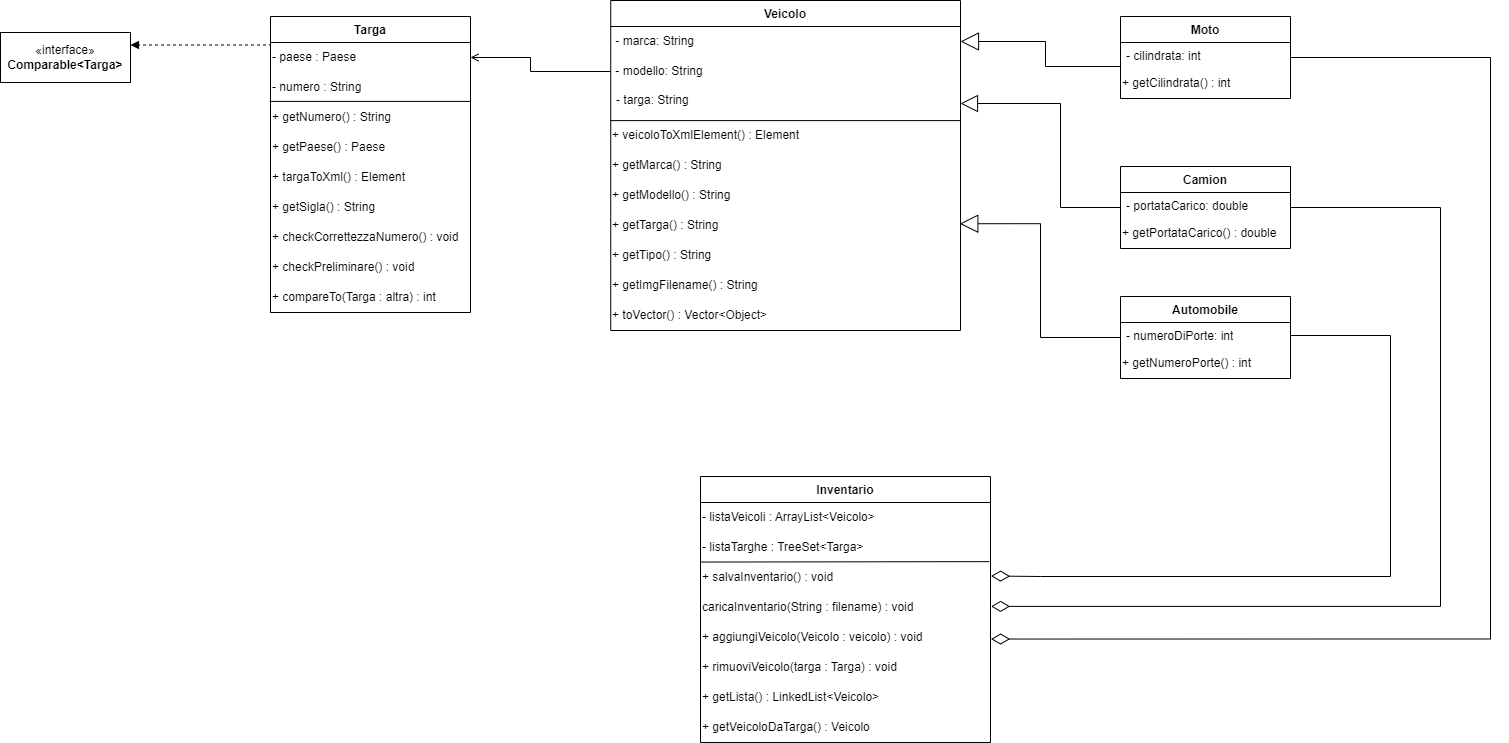

The diagram above was exported from draw.io. Its source (the exported page's mxGraphModel, read from the mxfile embedded in the PNG):
<mxGraphModel dx="3072" dy="820" grid="1" gridSize="10" guides="1" tooltips="1" connect="1" arrows="1" fold="1" page="1" pageScale="1" pageWidth="827" pageHeight="1169" background="#ffffff" math="0" shadow="0">
  <root>
    <mxCell id="0" />
    <mxCell id="1" parent="0" />
    <mxCell id="o19TN9VWnDuEwEoR0PHX-1" value="Veicolo" style="swimlane;fontStyle=1;align=center;verticalAlign=top;childLayout=stackLayout;horizontal=1;startSize=26;horizontalStack=0;resizeParent=1;resizeParentMax=0;resizeLast=0;collapsible=1;marginBottom=0;whiteSpace=wrap;html=1;" parent="1" vertex="1">
      <mxGeometry x="-469.76" y="44" width="349.76" height="330" as="geometry">
        <mxRectangle x="-119.75999999999999" y="44" width="80" height="30" as="alternateBounds" />
      </mxGeometry>
    </mxCell>
    <mxCell id="o19TN9VWnDuEwEoR0PHX-5" value="&amp;nbsp;- marca: String" style="text;html=1;align=left;verticalAlign=middle;resizable=0;points=[];autosize=1;strokeColor=none;fillColor=none;" parent="o19TN9VWnDuEwEoR0PHX-1" vertex="1">
      <mxGeometry y="26" width="349.76" height="30" as="geometry" />
    </mxCell>
    <mxCell id="o19TN9VWnDuEwEoR0PHX-6" value="&amp;nbsp;- modello: String" style="text;html=1;align=left;verticalAlign=middle;resizable=0;points=[];autosize=1;strokeColor=none;fillColor=none;" parent="o19TN9VWnDuEwEoR0PHX-1" vertex="1">
      <mxGeometry y="56" width="349.76" height="30" as="geometry" />
    </mxCell>
    <mxCell id="o19TN9VWnDuEwEoR0PHX-2" value="- targa: String" style="text;strokeColor=none;fillColor=none;align=left;verticalAlign=top;spacingLeft=4;spacingRight=4;overflow=hidden;rotatable=0;points=[[0,0.5],[1,0.5]];portConstraint=eastwest;whiteSpace=wrap;html=1;" parent="o19TN9VWnDuEwEoR0PHX-1" vertex="1">
      <mxGeometry y="86" width="349.76" height="34" as="geometry" />
    </mxCell>
    <mxCell id="IU3TJgWWl2ZIAjCAOZcy-1" value="+ veicoloToXmlElement() : Element" style="text;html=1;align=left;verticalAlign=middle;resizable=0;points=[];autosize=1;strokeColor=none;fillColor=none;" parent="o19TN9VWnDuEwEoR0PHX-1" vertex="1">
      <mxGeometry y="120" width="349.76" height="30" as="geometry" />
    </mxCell>
    <mxCell id="IU3TJgWWl2ZIAjCAOZcy-2" value="" style="endArrow=none;html=1;rounded=0;exitX=-0.001;exitY=1.003;exitDx=0;exitDy=0;exitPerimeter=0;entryX=1.001;entryY=1.003;entryDx=0;entryDy=0;entryPerimeter=0;" parent="o19TN9VWnDuEwEoR0PHX-1" source="o19TN9VWnDuEwEoR0PHX-2" target="o19TN9VWnDuEwEoR0PHX-2" edge="1">
      <mxGeometry width="50" height="50" relative="1" as="geometry">
        <mxPoint x="150" y="196" as="sourcePoint" />
        <mxPoint x="240" y="116" as="targetPoint" />
      </mxGeometry>
    </mxCell>
    <mxCell id="GenZX2pdnt2eT4m3DLBi-1" value="+ getMarca() : String" style="text;html=1;align=left;verticalAlign=middle;resizable=0;points=[];autosize=1;strokeColor=none;fillColor=none;" parent="o19TN9VWnDuEwEoR0PHX-1" vertex="1">
      <mxGeometry y="150" width="349.76" height="30" as="geometry" />
    </mxCell>
    <mxCell id="GenZX2pdnt2eT4m3DLBi-2" value="+ getModello() : String" style="text;html=1;align=left;verticalAlign=middle;resizable=0;points=[];autosize=1;strokeColor=none;fillColor=none;" parent="o19TN9VWnDuEwEoR0PHX-1" vertex="1">
      <mxGeometry y="180" width="349.76" height="30" as="geometry" />
    </mxCell>
    <mxCell id="GenZX2pdnt2eT4m3DLBi-3" value="+ getTarga() : String" style="text;html=1;align=left;verticalAlign=middle;resizable=0;points=[];autosize=1;strokeColor=none;fillColor=none;" parent="o19TN9VWnDuEwEoR0PHX-1" vertex="1">
      <mxGeometry y="210" width="349.76" height="30" as="geometry" />
    </mxCell>
    <mxCell id="Bj7tE0slTyE2jY2djujz-1" value="+ getTipo() : String" style="text;html=1;align=left;verticalAlign=middle;resizable=0;points=[];autosize=1;strokeColor=none;fillColor=none;" parent="o19TN9VWnDuEwEoR0PHX-1" vertex="1">
      <mxGeometry y="240" width="349.76" height="30" as="geometry" />
    </mxCell>
    <mxCell id="Bj7tE0slTyE2jY2djujz-2" value="+ getImgFilename() : String" style="text;html=1;align=left;verticalAlign=middle;resizable=0;points=[];autosize=1;strokeColor=none;fillColor=none;" parent="o19TN9VWnDuEwEoR0PHX-1" vertex="1">
      <mxGeometry y="270" width="349.76" height="30" as="geometry" />
    </mxCell>
    <mxCell id="Bj7tE0slTyE2jY2djujz-3" value="+ toVector() : Vector&amp;lt;Object&amp;gt;" style="text;html=1;align=left;verticalAlign=middle;resizable=0;points=[];autosize=1;strokeColor=none;fillColor=none;" parent="o19TN9VWnDuEwEoR0PHX-1" vertex="1">
      <mxGeometry y="300" width="349.76" height="30" as="geometry" />
    </mxCell>
    <mxCell id="Bj7tE0slTyE2jY2djujz-20" style="edgeStyle=orthogonalEdgeStyle;rounded=0;orthogonalLoop=1;jettySize=auto;html=1;entryX=0.998;entryY=0.441;entryDx=0;entryDy=0;entryPerimeter=0;endArrow=block;endFill=0;endSize=16;" parent="1" source="o19TN9VWnDuEwEoR0PHX-7" target="GenZX2pdnt2eT4m3DLBi-3" edge="1">
      <mxGeometry relative="1" as="geometry">
        <Array as="points">
          <mxPoint x="-40" y="381" />
          <mxPoint x="-40" y="267" />
        </Array>
      </mxGeometry>
    </mxCell>
    <mxCell id="o19TN9VWnDuEwEoR0PHX-7" value="Automobile" style="swimlane;fontStyle=1;align=center;verticalAlign=top;childLayout=stackLayout;horizontal=1;startSize=26;horizontalStack=0;resizeParent=1;resizeParentMax=0;resizeLast=0;collapsible=1;marginBottom=0;whiteSpace=wrap;html=1;" parent="1" vertex="1">
      <mxGeometry x="40" y="340" width="170" height="82" as="geometry" />
    </mxCell>
    <mxCell id="o19TN9VWnDuEwEoR0PHX-8" value="- numeroDiPorte: int" style="text;strokeColor=none;fillColor=none;align=left;verticalAlign=top;spacingLeft=4;spacingRight=4;overflow=hidden;rotatable=0;points=[[0,0.5],[1,0.5]];portConstraint=eastwest;whiteSpace=wrap;html=1;" parent="o19TN9VWnDuEwEoR0PHX-7" vertex="1">
      <mxGeometry y="26" width="170" height="26" as="geometry" />
    </mxCell>
    <mxCell id="GenZX2pdnt2eT4m3DLBi-6" value="+ getNumeroPorte() : int" style="text;html=1;align=left;verticalAlign=middle;resizable=0;points=[];autosize=1;strokeColor=none;fillColor=none;" parent="o19TN9VWnDuEwEoR0PHX-7" vertex="1">
      <mxGeometry y="52" width="170" height="30" as="geometry" />
    </mxCell>
    <mxCell id="IU3TJgWWl2ZIAjCAOZcy-4" style="edgeStyle=orthogonalEdgeStyle;rounded=0;orthogonalLoop=1;jettySize=auto;html=1;entryX=1;entryY=0.5;entryDx=0;entryDy=0;endArrow=block;endFill=0;endSize=15;" parent="1" source="o19TN9VWnDuEwEoR0PHX-11" target="o19TN9VWnDuEwEoR0PHX-2" edge="1">
      <mxGeometry relative="1" as="geometry">
        <mxPoint x="-200" y="260" as="targetPoint" />
        <Array as="points">
          <mxPoint x="-20" y="251" />
          <mxPoint x="-20" y="147" />
        </Array>
      </mxGeometry>
    </mxCell>
    <mxCell id="Bj7tE0slTyE2jY2djujz-27" style="edgeStyle=orthogonalEdgeStyle;rounded=0;orthogonalLoop=1;jettySize=auto;html=1;entryX=1.002;entryY=0.463;entryDx=0;entryDy=0;entryPerimeter=0;endArrow=diamondThin;endFill=0;endSize=16;" parent="1" source="o19TN9VWnDuEwEoR0PHX-11" target="Bj7tE0slTyE2jY2djujz-23" edge="1">
      <mxGeometry relative="1" as="geometry">
        <mxPoint x="-89" y="640" as="targetPoint" />
        <Array as="points">
          <mxPoint x="360" y="251" />
          <mxPoint x="360" y="650" />
          <mxPoint x="-89" y="650" />
        </Array>
      </mxGeometry>
    </mxCell>
    <mxCell id="o19TN9VWnDuEwEoR0PHX-11" value="Camion" style="swimlane;fontStyle=1;align=center;verticalAlign=top;childLayout=stackLayout;horizontal=1;startSize=26;horizontalStack=0;resizeParent=1;resizeParentMax=0;resizeLast=0;collapsible=1;marginBottom=0;whiteSpace=wrap;html=1;" parent="1" vertex="1">
      <mxGeometry x="40" y="210" width="170" height="82" as="geometry" />
    </mxCell>
    <mxCell id="o19TN9VWnDuEwEoR0PHX-12" value="- portataCarico: double" style="text;strokeColor=none;fillColor=none;align=left;verticalAlign=top;spacingLeft=4;spacingRight=4;overflow=hidden;rotatable=0;points=[[0,0.5],[1,0.5]];portConstraint=eastwest;whiteSpace=wrap;html=1;" parent="o19TN9VWnDuEwEoR0PHX-11" vertex="1">
      <mxGeometry y="26" width="170" height="26" as="geometry" />
    </mxCell>
    <mxCell id="GenZX2pdnt2eT4m3DLBi-4" value="+ getPortataCarico() : double" style="text;html=1;align=left;verticalAlign=middle;resizable=0;points=[];autosize=1;strokeColor=none;fillColor=none;" parent="o19TN9VWnDuEwEoR0PHX-11" vertex="1">
      <mxGeometry y="52" width="170" height="30" as="geometry" />
    </mxCell>
    <mxCell id="Bj7tE0slTyE2jY2djujz-19" style="edgeStyle=orthogonalEdgeStyle;rounded=0;orthogonalLoop=1;jettySize=auto;html=1;endArrow=block;endFill=0;endSize=16;" parent="1" source="o19TN9VWnDuEwEoR0PHX-15" target="o19TN9VWnDuEwEoR0PHX-5" edge="1">
      <mxGeometry relative="1" as="geometry">
        <Array as="points">
          <mxPoint x="-35" y="110" />
          <mxPoint x="-35" y="85" />
        </Array>
      </mxGeometry>
    </mxCell>
    <mxCell id="Bj7tE0slTyE2jY2djujz-26" style="edgeStyle=orthogonalEdgeStyle;rounded=0;orthogonalLoop=1;jettySize=auto;html=1;entryX=1.002;entryY=0.551;entryDx=0;entryDy=0;entryPerimeter=0;endArrow=diamondThin;endFill=0;endSize=16;" parent="1" source="o19TN9VWnDuEwEoR0PHX-15" target="ssf5A74IMco0RV1IzMgl-1" edge="1">
      <mxGeometry relative="1" as="geometry">
        <Array as="points">
          <mxPoint x="410" y="101" />
          <mxPoint x="410" y="683" />
          <mxPoint x="-89" y="683" />
        </Array>
      </mxGeometry>
    </mxCell>
    <mxCell id="o19TN9VWnDuEwEoR0PHX-15" value="Moto" style="swimlane;fontStyle=1;align=center;verticalAlign=top;childLayout=stackLayout;horizontal=1;startSize=26;horizontalStack=0;resizeParent=1;resizeParentMax=0;resizeLast=0;collapsible=1;marginBottom=0;whiteSpace=wrap;html=1;" parent="1" vertex="1">
      <mxGeometry x="40" y="60" width="170" height="82" as="geometry" />
    </mxCell>
    <mxCell id="o19TN9VWnDuEwEoR0PHX-16" value="- cilindrata: int" style="text;strokeColor=none;fillColor=none;align=left;verticalAlign=top;spacingLeft=4;spacingRight=4;overflow=hidden;rotatable=0;points=[[0,0.5],[1,0.5]];portConstraint=eastwest;whiteSpace=wrap;html=1;" parent="o19TN9VWnDuEwEoR0PHX-15" vertex="1">
      <mxGeometry y="26" width="170" height="26" as="geometry" />
    </mxCell>
    <mxCell id="GenZX2pdnt2eT4m3DLBi-5" value="+ getCilindrata() : int" style="text;html=1;align=left;verticalAlign=middle;resizable=0;points=[];autosize=1;strokeColor=none;fillColor=none;" parent="o19TN9VWnDuEwEoR0PHX-15" vertex="1">
      <mxGeometry y="52" width="170" height="30" as="geometry" />
    </mxCell>
    <mxCell id="o19TN9VWnDuEwEoR0PHX-22" value="Inventario" style="swimlane;fontStyle=1;align=center;verticalAlign=top;childLayout=stackLayout;horizontal=1;startSize=26;horizontalStack=0;resizeParent=1;resizeParentMax=0;resizeLast=0;collapsible=1;marginBottom=0;whiteSpace=wrap;html=1;" parent="1" vertex="1">
      <mxGeometry x="-380" y="520" width="290" height="266" as="geometry" />
    </mxCell>
    <mxCell id="ssf5A74IMco0RV1IzMgl-3" value="- listaVeicoli : ArrayList&amp;lt;Veicolo&amp;gt;" style="text;html=1;align=left;verticalAlign=middle;resizable=0;points=[];autosize=1;strokeColor=none;fillColor=none;" parent="o19TN9VWnDuEwEoR0PHX-22" vertex="1">
      <mxGeometry y="26" width="290" height="30" as="geometry" />
    </mxCell>
    <mxCell id="Bj7tE0slTyE2jY2djujz-22" value="- listaTarghe : TreeSet&amp;lt;Targa&amp;gt;" style="text;html=1;align=left;verticalAlign=middle;resizable=0;points=[];autosize=1;strokeColor=none;fillColor=none;" parent="o19TN9VWnDuEwEoR0PHX-22" vertex="1">
      <mxGeometry y="56" width="290" height="30" as="geometry" />
    </mxCell>
    <mxCell id="FbUWmucYcbotUtZO89L--1" value="+ salvaInventario() : void" style="text;html=1;align=left;verticalAlign=middle;resizable=0;points=[];autosize=1;strokeColor=none;fillColor=none;" parent="o19TN9VWnDuEwEoR0PHX-22" vertex="1">
      <mxGeometry y="86" width="290" height="30" as="geometry" />
    </mxCell>
    <mxCell id="Bj7tE0slTyE2jY2djujz-23" value="caricaInventario(String : filename) : void" style="text;html=1;align=left;verticalAlign=middle;resizable=0;points=[];autosize=1;strokeColor=none;fillColor=none;" parent="o19TN9VWnDuEwEoR0PHX-22" vertex="1">
      <mxGeometry y="116" width="290" height="30" as="geometry" />
    </mxCell>
    <mxCell id="ssf5A74IMco0RV1IzMgl-1" value="+ aggiungiVeicolo(Veicolo : veicolo) : void" style="text;html=1;align=left;verticalAlign=middle;resizable=0;points=[];autosize=1;strokeColor=none;fillColor=none;" parent="o19TN9VWnDuEwEoR0PHX-22" vertex="1">
      <mxGeometry y="146" width="290" height="30" as="geometry" />
    </mxCell>
    <mxCell id="ssf5A74IMco0RV1IzMgl-2" value="+ rimuoviVeicolo(targa : Targa) : void" style="text;html=1;align=left;verticalAlign=middle;resizable=0;points=[];autosize=1;strokeColor=none;fillColor=none;" parent="o19TN9VWnDuEwEoR0PHX-22" vertex="1">
      <mxGeometry y="176" width="290" height="30" as="geometry" />
    </mxCell>
    <mxCell id="ssf5A74IMco0RV1IzMgl-6" value="" style="endArrow=none;html=1;rounded=0;exitX=0;exitY=-0.015;exitDx=0;exitDy=0;exitPerimeter=0;entryX=0.996;entryY=-0.029;entryDx=0;entryDy=0;entryPerimeter=0;" parent="o19TN9VWnDuEwEoR0PHX-22" source="FbUWmucYcbotUtZO89L--1" target="FbUWmucYcbotUtZO89L--1" edge="1">
      <mxGeometry width="50" height="50" relative="1" as="geometry">
        <mxPoint x="60" y="10" as="sourcePoint" />
        <mxPoint x="110" y="-40" as="targetPoint" />
      </mxGeometry>
    </mxCell>
    <mxCell id="Bj7tE0slTyE2jY2djujz-24" value="+ getLista() : LinkedList&amp;lt;Veicolo&amp;gt;" style="text;html=1;align=left;verticalAlign=middle;resizable=0;points=[];autosize=1;strokeColor=none;fillColor=none;" parent="o19TN9VWnDuEwEoR0PHX-22" vertex="1">
      <mxGeometry y="206" width="290" height="30" as="geometry" />
    </mxCell>
    <mxCell id="Bj7tE0slTyE2jY2djujz-25" value="+ getVeicoloDaTarga() : Veicolo" style="text;html=1;align=left;verticalAlign=middle;resizable=0;points=[];autosize=1;strokeColor=none;fillColor=none;" parent="o19TN9VWnDuEwEoR0PHX-22" vertex="1">
      <mxGeometry y="236" width="290" height="30" as="geometry" />
    </mxCell>
    <mxCell id="IU3TJgWWl2ZIAjCAOZcy-6" value="Targa" style="swimlane;fontStyle=1;align=center;verticalAlign=top;childLayout=stackLayout;horizontal=1;startSize=26;horizontalStack=0;resizeParent=1;resizeParentMax=0;resizeLast=0;collapsible=1;marginBottom=0;whiteSpace=wrap;html=1;" parent="1" vertex="1">
      <mxGeometry x="-810" y="60" width="200" height="296" as="geometry" />
    </mxCell>
    <mxCell id="EMO-JnQK1Wu9GcKF2DFz-1" value="- paese : Paese" style="text;html=1;align=left;verticalAlign=middle;resizable=0;points=[];autosize=1;strokeColor=none;fillColor=none;" parent="IU3TJgWWl2ZIAjCAOZcy-6" vertex="1">
      <mxGeometry y="26" width="200" height="30" as="geometry" />
    </mxCell>
    <mxCell id="EMO-JnQK1Wu9GcKF2DFz-3" value="- numero : String" style="text;html=1;align=left;verticalAlign=middle;resizable=0;points=[];autosize=1;strokeColor=none;fillColor=none;" parent="IU3TJgWWl2ZIAjCAOZcy-6" vertex="1">
      <mxGeometry y="56" width="200" height="30" as="geometry" />
    </mxCell>
    <mxCell id="Bj7tE0slTyE2jY2djujz-11" value="+ getNumero() : String" style="text;html=1;align=left;verticalAlign=middle;resizable=0;points=[];autosize=1;strokeColor=none;fillColor=none;" parent="IU3TJgWWl2ZIAjCAOZcy-6" vertex="1">
      <mxGeometry y="86" width="200" height="30" as="geometry" />
    </mxCell>
    <mxCell id="Bj7tE0slTyE2jY2djujz-12" value="+ getPaese() : Paese" style="text;html=1;align=left;verticalAlign=middle;resizable=0;points=[];autosize=1;strokeColor=none;fillColor=none;" parent="IU3TJgWWl2ZIAjCAOZcy-6" vertex="1">
      <mxGeometry y="116" width="200" height="30" as="geometry" />
    </mxCell>
    <mxCell id="Bj7tE0slTyE2jY2djujz-14" value="+ targaToXml() : Element" style="text;html=1;align=left;verticalAlign=middle;resizable=0;points=[];autosize=1;strokeColor=none;fillColor=none;" parent="IU3TJgWWl2ZIAjCAOZcy-6" vertex="1">
      <mxGeometry y="146" width="200" height="30" as="geometry" />
    </mxCell>
    <mxCell id="Bj7tE0slTyE2jY2djujz-15" value="+ getSigla() : String" style="text;html=1;align=left;verticalAlign=middle;resizable=0;points=[];autosize=1;strokeColor=none;fillColor=none;" parent="IU3TJgWWl2ZIAjCAOZcy-6" vertex="1">
      <mxGeometry y="176" width="200" height="30" as="geometry" />
    </mxCell>
    <mxCell id="Bj7tE0slTyE2jY2djujz-16" value="+ checkCorrettezzaNumero() : void" style="text;html=1;align=left;verticalAlign=middle;resizable=0;points=[];autosize=1;strokeColor=none;fillColor=none;" parent="IU3TJgWWl2ZIAjCAOZcy-6" vertex="1">
      <mxGeometry y="206" width="200" height="30" as="geometry" />
    </mxCell>
    <mxCell id="Bj7tE0slTyE2jY2djujz-17" value="+ checkPreliminare() : void" style="text;html=1;align=left;verticalAlign=middle;resizable=0;points=[];autosize=1;strokeColor=none;fillColor=none;" parent="IU3TJgWWl2ZIAjCAOZcy-6" vertex="1">
      <mxGeometry y="236" width="200" height="30" as="geometry" />
    </mxCell>
    <mxCell id="Bj7tE0slTyE2jY2djujz-18" value="+ compareTo(Targa : altra) : int" style="text;html=1;align=left;verticalAlign=middle;resizable=0;points=[];autosize=1;strokeColor=none;fillColor=none;" parent="IU3TJgWWl2ZIAjCAOZcy-6" vertex="1">
      <mxGeometry y="266" width="200" height="30" as="geometry" />
    </mxCell>
    <mxCell id="Bj7tE0slTyE2jY2djujz-21" value="" style="endArrow=none;html=1;rounded=0;exitX=-0.004;exitY=-0.036;exitDx=0;exitDy=0;exitPerimeter=0;entryX=1.003;entryY=-0.036;entryDx=0;entryDy=0;entryPerimeter=0;" parent="IU3TJgWWl2ZIAjCAOZcy-6" edge="1">
      <mxGeometry width="50" height="50" relative="1" as="geometry">
        <mxPoint x="-0.8000000000001819" y="84.92000000000007" as="sourcePoint" />
        <mxPoint x="200.5999999999999" y="84.92000000000007" as="targetPoint" />
      </mxGeometry>
    </mxCell>
    <mxCell id="IU3TJgWWl2ZIAjCAOZcy-10" style="edgeStyle=orthogonalEdgeStyle;rounded=0;orthogonalLoop=1;jettySize=auto;html=1;endArrow=open;endFill=0;" parent="1" source="o19TN9VWnDuEwEoR0PHX-6" target="EMO-JnQK1Wu9GcKF2DFz-1" edge="1">
      <mxGeometry relative="1" as="geometry">
        <Array as="points">
          <mxPoint x="-550" y="115" />
          <mxPoint x="-550" y="101" />
        </Array>
      </mxGeometry>
    </mxCell>
    <mxCell id="Bj7tE0slTyE2jY2djujz-6" value="«interface»&lt;br&gt;&lt;b&gt;Comparable&amp;lt;Targa&amp;gt;&lt;/b&gt;" style="html=1;whiteSpace=wrap;" parent="1" vertex="1">
      <mxGeometry x="-1080" y="76" width="130" height="50" as="geometry" />
    </mxCell>
    <mxCell id="Bj7tE0slTyE2jY2djujz-8" style="edgeStyle=orthogonalEdgeStyle;rounded=0;orthogonalLoop=1;jettySize=auto;html=1;entryX=1;entryY=0.25;entryDx=0;entryDy=0;exitX=0;exitY=0.133;exitDx=0;exitDy=0;exitPerimeter=0;dashed=1;endArrow=block;endFill=1;" parent="1" source="EMO-JnQK1Wu9GcKF2DFz-1" target="Bj7tE0slTyE2jY2djujz-6" edge="1">
      <mxGeometry relative="1" as="geometry">
        <Array as="points">
          <mxPoint x="-950" y="89" />
        </Array>
      </mxGeometry>
    </mxCell>
    <mxCell id="Bj7tE0slTyE2jY2djujz-28" style="edgeStyle=orthogonalEdgeStyle;rounded=0;orthogonalLoop=1;jettySize=auto;html=1;entryX=1.002;entryY=0.45;entryDx=0;entryDy=0;entryPerimeter=0;endArrow=diamondThin;endFill=0;endSize=16;" parent="1" source="o19TN9VWnDuEwEoR0PHX-8" target="FbUWmucYcbotUtZO89L--1" edge="1">
      <mxGeometry relative="1" as="geometry">
        <mxPoint x="-70" y="620" as="targetPoint" />
        <Array as="points">
          <mxPoint x="310" y="379" />
          <mxPoint x="310" y="620" />
          <mxPoint x="-40" y="620" />
        </Array>
      </mxGeometry>
    </mxCell>
  </root>
</mxGraphModel>